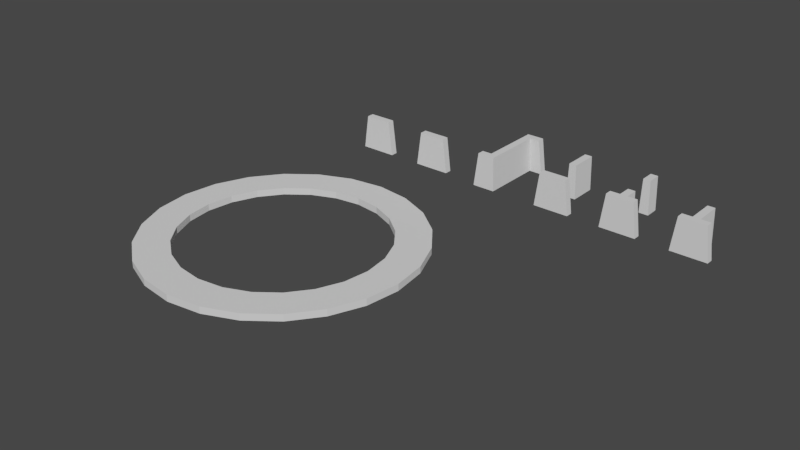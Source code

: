 # Source: RingCreationModelsBlendFile.blend  (saved by Blender 2.79.0; exported with 4.5.12 LTS)
import bpy
from mathutils import Matrix  # noqa: F401  (used for matrix-valued properties, if any)

bpy.ops.wm.read_factory_settings(use_empty=True)
scene = bpy.context.scene
scene.name = 'Scene'

# ---- collections
col_collection_1 = bpy.data.collections.new('Collection 1'); scene.collection.children.link(col_collection_1)

# ---- world
world_world = bpy.data.worlds.new('World'); scene.world = world_world
world_world.color = (0.05088, 0.05088, 0.05088)
world_world.use_sun_shadow = False
world_world.sun_shadow_jitter_overblur = 0.0
world_world.cycles.sampling_method = 'MANUAL'

# ---- meshes
me_cylinder_006 = bpy.data.meshes.new('Cylinder.006')
me_cylinder_006.from_pydata([(-1.306, 1.239, -0.25), (-1.306, 1.239, 0.25), (1.305, 1.24, -0.25), (1.305, 1.24, 0.25), (-0.9783, -1.24, -0.25), (-0.9783, -1.24, 0.25), (0.9796, -1.239, -0.25), (0.9796, -1.239, 0.25), (-0.9263, 0.8785, 0.6178), (0.9253, 0.8795, 0.6178), (-0.6938, -0.8794, 0.6178), (0.6948, -0.8786, 0.6178)], [], [(0, 1, 3, 2), (4, 6, 7, 5), (2, 6, 4, 0), (3, 1, 8, 9), (2, 3, 7, 6), (0, 4, 5, 1), (8, 10, 11, 9), (7, 3, 9, 11), (1, 5, 10, 8), (5, 7, 11, 10)])
me_cylinder_006.use_remesh_preserve_volume = False
me_cylinder_006.use_remesh_preserve_attributes = False
me_cylinder_006.use_mirror_vertex_groups = False
me_cylinder_006.update()
me_cylinder_005 = bpy.data.meshes.new('Cylinder.005')
me_cylinder_005.from_pydata([(-1.305, 1.239, -0.25), (-1.305, 1.239, 0.25), (1.305, 1.239, -0.25), (1.305, 1.239, 0.25), (-0.9789, -1.239, -0.25), (-0.9789, -1.239, 0.25), (0.9789, -1.239, -0.25), (0.9789, -1.239, 0.25), (0.3481, 1.239, -0.25), (-0.3481, 1.239, -0.25), (-0.3481, 1.239, 0.25), (0.3481, 1.239, 0.25), (0.2611, -1.239, -0.25), (-0.2611, -1.239, -0.25), (-0.2611, -1.239, 0.25), (0.2611, -1.239, 0.25), (-0.3481, 1.239, 1.25), (0.3481, 1.239, 1.25), (-0.2611, -1.239, 1.25), (0.2611, -1.239, 1.25), (-0.3481, 1.239, 2.25), (0.3481, 1.239, 2.25), (-0.2611, -1.239, 2.25), (0.2611, -1.239, 2.25)], [], [(8, 11, 3, 2), (12, 6, 7, 15), (9, 13, 4, 0), (11, 15, 7, 3), (2, 3, 7, 6), (0, 4, 5, 1), (1, 5, 14, 10), (11, 17, 19, 15), (2, 6, 12, 8), (8, 12, 13, 9), (4, 13, 14, 5), (13, 12, 15, 14), (0, 1, 10, 9), (9, 10, 11, 8), (18, 22, 20, 16), (15, 19, 18, 14), (10, 16, 17, 11), (14, 18, 16, 10), (16, 20, 21, 17), (17, 21, 23, 19), (19, 23, 22, 18), (21, 20, 22, 23)])
me_cylinder_005.use_remesh_preserve_volume = False
me_cylinder_005.use_remesh_preserve_attributes = False
me_cylinder_005.use_mirror_vertex_groups = False
me_cylinder_005.update()
me_cylinder_004 = bpy.data.meshes.new('Cylinder.004')
me_cylinder_004.from_pydata([(-1.305, 1.239, -0.25), (-1.305, 1.239, 0.25), (1.305, 1.239, -0.25), (1.305, 1.239, 0.25), (-0.9789, -1.239, -0.25), (-0.9789, -1.239, 0.25), (0.9789, -1.239, -0.25), (0.9789, -1.239, 0.25), (0.3481, 1.239, -0.25), (-0.3481, 1.239, -0.25), (-0.3481, 1.239, 0.25), (0.3481, 1.239, 0.25), (0.2611, -1.239, -0.25), (-0.2611, -1.239, -0.25), (-0.2611, -1.239, 0.25), (0.2611, -1.239, 0.25), (-0.3481, 1.239, 1.25), (0.3481, 1.239, 1.25), (-0.2611, -1.239, 1.25), (0.2611, -1.239, 1.25), (-0.3481, 1.239, 3.25), (0.3481, 1.239, 3.25), (-0.2611, -1.239, 3.25), (0.2611, -1.239, 3.25), (-0.3481, 1.239, 4.25), (0.3481, 1.239, 4.25), (-0.2611, -1.239, 4.25), (0.2611, -1.239, 4.25)], [], [(8, 11, 3, 2), (12, 6, 7, 15), (9, 13, 4, 0), (11, 15, 7, 3), (2, 3, 7, 6), (0, 4, 5, 1), (1, 5, 14, 10), (11, 17, 19, 15), (2, 6, 12, 8), (8, 12, 13, 9), (4, 13, 14, 5), (13, 12, 15, 14), (0, 1, 10, 9), (9, 10, 11, 8), (15, 19, 18, 14), (10, 16, 17, 11), (14, 18, 16, 10), (22, 26, 24, 20), (21, 23, 22, 20), (17, 16, 18, 19), (24, 26, 27, 25), (20, 24, 25, 21), (21, 25, 27, 23), (23, 27, 26, 22)])
me_cylinder_004.use_remesh_preserve_volume = False
me_cylinder_004.use_remesh_preserve_attributes = False
me_cylinder_004.use_mirror_vertex_groups = False
me_cylinder_004.update()
me_cylinder_003 = bpy.data.meshes.new('Cylinder.003')
me_cylinder_003.from_pydata([(-1.305, 1.239, -0.25), (-1.305, 1.239, 0.25), (1.305, 1.239, -0.25), (1.305, 1.239, 0.25), (-0.9789, -1.239, -0.25), (-0.9789, -1.239, 0.25), (0.9789, -1.239, -0.25), (0.9789, -1.239, 0.25), (0.3481, 1.239, -0.25), (-0.3481, 1.239, -0.25), (-0.3481, 1.239, 0.25), (0.3481, 1.239, 0.25), (0.2611, -1.239, -0.25), (-0.2611, -1.239, -0.25), (-0.2611, -1.239, 0.25), (0.2611, -1.239, 0.25), (-0.3481, 1.239, 2.25), (0.3481, 1.239, 2.25), (-0.2611, -1.239, 2.25), (0.2611, -1.239, 2.25), (-0.3481, 1.239, 3.25), (0.3481, 1.239, 3.25), (-0.2611, -1.239, 3.25), (0.2611, -1.239, 3.25), (-0.3481, 1.239, 4.25), (0.3481, 1.239, 4.25), (-0.2611, -1.239, 4.25), (0.2611, -1.239, 4.25)], [], [(8, 11, 3, 2), (12, 6, 7, 15), (9, 13, 4, 0), (11, 15, 7, 3), (2, 3, 7, 6), (0, 4, 5, 1), (1, 5, 14, 10), (2, 6, 12, 8), (8, 12, 13, 9), (4, 13, 14, 5), (13, 12, 15, 14), (0, 1, 10, 9), (9, 10, 11, 8), (17, 21, 23, 19), (11, 10, 14, 15), (17, 19, 18, 16), (22, 26, 24, 20), (19, 23, 22, 18), (18, 22, 20, 16), (16, 20, 21, 17), (24, 26, 27, 25), (20, 24, 25, 21), (21, 25, 27, 23), (23, 27, 26, 22)])
me_cylinder_003.use_remesh_preserve_volume = False
me_cylinder_003.use_remesh_preserve_attributes = False
me_cylinder_003.use_mirror_vertex_groups = False
me_cylinder_003.update()
me_cylinder_002 = bpy.data.meshes.new('Cylinder.002')
me_cylinder_002.from_pydata([(-1.305, 1.239, -0.25), (-1.305, 1.239, 0.25), (-0.9789, -1.239, -0.25), (-0.9789, -1.239, 0.25), (0.3481, 1.239, -0.25), (-0.3481, 1.239, -0.25), (-0.3481, 1.239, 0.25), (0.3481, 1.239, 0.25), (0.2611, -1.239, -0.25), (-0.2611, -1.239, -0.25), (-0.2611, -1.239, 0.25), (0.2611, -1.239, 0.25), (-0.3481, 1.239, 1.25), (0.3481, 1.239, 1.25), (-0.2611, -1.239, 1.25), (0.2611, -1.239, 1.25), (-0.3481, 1.239, 2.25), (0.3481, 1.239, 2.25), (-0.2611, -1.239, 2.25), (0.2611, -1.239, 2.25), (-0.3481, 1.239, 3.25), (0.3481, 1.239, 3.25), (-0.2611, -1.239, 3.25), (0.2611, -1.239, 3.25), (-0.3481, 1.239, 4.25), (0.3481, 1.239, 4.25), (0.2611, -1.239, 4.25), (1.305, 1.239, 4.75), (1.305, 1.239, 4.25), (0.9789, -1.239, 4.75), (0.9789, -1.239, 4.25), (-0.3481, 1.239, 4.75), (0.3481, 1.239, 4.75), (-0.2611, -1.239, 4.75), (0.2611, -1.239, 4.75), (-0.2611, -1.239, 4.25)], [], [(5, 9, 2, 0), (1, 3, 10, 6), (7, 13, 15, 11), (11, 8, 4, 7), (4, 8, 9, 5), (2, 9, 10, 3), (9, 8, 11, 10), (0, 1, 6, 5), (5, 6, 7, 4), (14, 18, 16, 12), (11, 15, 14, 10), (6, 12, 13, 7), (10, 14, 12, 6), (17, 21, 23, 19), (12, 16, 17, 13), (13, 17, 19, 15), (15, 19, 18, 14), (22, 35, 24, 20), (19, 23, 22, 18), (18, 22, 20, 16), (16, 20, 21, 17), (20, 24, 25, 21), (21, 25, 26, 23), (23, 26, 35, 22), (32, 34, 29, 27), (27, 29, 30, 28), (28, 30, 26, 25), (33, 31, 24, 35), (31, 33, 34, 32), (29, 34, 26, 30), (34, 33, 35, 26), (27, 28, 25, 32), (32, 25, 24, 31), (0, 2, 3, 1)])
me_cylinder_002.use_remesh_preserve_volume = False
me_cylinder_002.use_remesh_preserve_attributes = False
me_cylinder_002.use_mirror_vertex_groups = False
me_cylinder_002.update()
me_cylinder_001 = bpy.data.meshes.new('Cylinder.001')
me_cylinder_001.from_pydata([(-1.306, 1.239, -0.25), (-1.306, 1.239, 0.25), (1.305, 1.24, -0.25), (1.305, 1.24, 0.25), (-0.9783, -1.24, -0.25), (-0.9783, -1.24, 0.25), (0.9796, -1.239, -0.25), (0.9796, -1.239, 0.25)], [], [(0, 1, 3, 2), (4, 6, 7, 5), (2, 6, 4, 0), (1, 5, 7, 3), (2, 3, 7, 6), (0, 4, 5, 1)])
me_cylinder_001.use_remesh_preserve_volume = False
me_cylinder_001.use_remesh_preserve_attributes = False
me_cylinder_001.use_mirror_vertex_groups = False
me_cylinder_001.update()
me_cylinder = bpy.data.meshes.new('Cylinder')
me_cylinder.from_pydata([(0.0, 10.0, -0.25), (0.0, 10.0, 0.25), (2.588, 9.659, -0.25), (2.588, 9.659, 0.25), (5.0, 8.66, -0.25), (5.0, 8.66, 0.25), (7.071, 7.071, -0.25), (7.071, 7.071, 0.25), (8.66, 5.0, -0.25), (8.66, 5.0, 0.25), (9.659, 2.588, -0.25), (9.659, 2.588, 0.25), (10.0, 7.55e-07, -0.25), (10.0, 7.55e-07, 0.25), (9.659, -2.588, -0.25), (9.659, -2.588, 0.25), (8.66, -5.0, -0.25), (8.66, -5.0, 0.25), (7.071, -7.071, -0.25), (7.071, -7.071, 0.25), (5.0, -8.66, -0.25), (5.0, -8.66, 0.25), (2.588, -9.659, -0.25), (2.588, -9.659, 0.25), (3.894e-06, -10.0, -0.25), (3.894e-06, -10.0, 0.25), (-2.588, -9.659, -0.25), (-2.588, -9.659, 0.25), (-5.0, -8.66, -0.25), (-5.0, -8.66, 0.25), (-7.071, -7.071, -0.25), (-7.071, -7.071, 0.25), (-8.66, -5.0, -0.25), (-8.66, -5.0, 0.25), (-9.659, -2.588, -0.25), (-9.659, -2.588, 0.25), (-10.0, -4.649e-06, -0.25), (-10.0, -4.649e-06, 0.25), (-9.659, 2.588, -0.25), (-9.659, 2.588, 0.25), (-8.66, 5.0, -0.25), (-8.66, 5.0, 0.25), (-7.071, 7.071, -0.25), (-7.071, 7.071, 0.25), (-5.0, 8.66, -0.25), (-5.0, 8.66, 0.25), (-2.588, 9.659, -0.25), (-2.588, 9.659, 0.25), (1.341e-07, 7.5, -0.25), (1.341e-07, 7.5, 0.25), (1.941, 7.244, -0.25), (1.941, 7.244, 0.25), (3.75, 6.495, -0.25), (3.75, 6.495, 0.25), (5.303, 5.303, -0.25), (5.303, 5.303, 0.25), (6.495, 3.75, -0.25), (6.495, 3.75, 0.25), (7.244, 1.941, -0.25), (7.244, 1.941, 0.25), (7.5, 1.689e-07, -0.25), (7.5, 1.689e-07, 0.25), (7.244, -1.941, -0.25), (7.244, -1.941, 0.25), (6.495, -3.75, -0.25), (6.495, -3.75, 0.25), (5.303, -5.303, -0.25), (5.303, -5.303, 0.25), (3.75, -6.495, -0.25), (3.75, -6.495, 0.25), (1.941, -7.244, -0.25), (1.941, -7.244, 0.25), (3.055e-06, -7.5, -0.25), (3.055e-06, -7.5, 0.25), (-1.941, -7.244, -0.25), (-1.941, -7.244, 0.25), (-3.75, -6.495, -0.25), (-3.75, -6.495, 0.25), (-5.303, -5.303, -0.25), (-5.303, -5.303, 0.25), (-6.495, -3.75, -0.25), (-6.495, -3.75, 0.25), (-7.244, -1.941, -0.25), (-7.244, -1.941, 0.25), (-7.5, -3.884e-06, -0.25), (-7.5, -3.884e-06, 0.25), (-7.244, 1.941, -0.25), (-7.244, 1.941, 0.25), (-6.495, 3.75, -0.25), (-6.495, 3.75, 0.25), (-5.303, 5.303, -0.25), (-5.303, 5.303, 0.25), (-3.75, 6.495, -0.25), (-3.75, 6.495, 0.25), (-1.941, 7.244, -0.25), (-1.941, 7.244, 0.25)], [], [(0, 1, 3, 2), (2, 3, 5, 4), (4, 5, 7, 6), (6, 7, 9, 8), (8, 9, 11, 10), (10, 11, 13, 12), (12, 13, 15, 14), (14, 15, 17, 16), (16, 17, 19, 18), (18, 19, 21, 20), (20, 21, 23, 22), (22, 23, 25, 24), (24, 25, 27, 26), (26, 27, 29, 28), (28, 29, 31, 30), (30, 31, 33, 32), (32, 33, 35, 34), (34, 35, 37, 36), (36, 37, 39, 38), (38, 39, 41, 40), (40, 41, 43, 42), (42, 43, 45, 44), (44, 45, 47, 46), (46, 47, 1, 0), (48, 50, 51, 49), (50, 52, 53, 51), (52, 54, 55, 53), (54, 56, 57, 55), (56, 58, 59, 57), (58, 60, 61, 59), (60, 62, 63, 61), (62, 64, 65, 63), (64, 66, 67, 65), (66, 68, 69, 67), (68, 70, 71, 69), (70, 72, 73, 71), (72, 74, 75, 73), (74, 76, 77, 75), (76, 78, 79, 77), (78, 80, 81, 79), (80, 82, 83, 81), (82, 84, 85, 83), (84, 86, 87, 85), (86, 88, 89, 87), (88, 90, 91, 89), (90, 92, 93, 91), (92, 94, 95, 93), (94, 48, 49, 95), (41, 89, 91, 43), (16, 64, 62, 14), (34, 82, 80, 32), (15, 63, 65, 17), (33, 81, 83, 35), (8, 56, 54, 6), (26, 74, 72, 24), (44, 92, 90, 42), (7, 55, 57, 9), (25, 73, 75, 27), (43, 91, 93, 45), (18, 66, 64, 16), (36, 84, 82, 34), (17, 65, 67, 19), (35, 83, 85, 37), (10, 58, 56, 8), (28, 76, 74, 26), (46, 94, 92, 44), (2, 50, 48, 0), (9, 57, 59, 11), (27, 75, 77, 29), (45, 93, 95, 47), (20, 68, 66, 18), (38, 86, 84, 36), (1, 49, 51, 3), (19, 67, 69, 21), (37, 85, 87, 39), (12, 60, 58, 10), (30, 78, 76, 28), (0, 48, 94, 46), (11, 59, 61, 13), (29, 77, 79, 31), (47, 95, 49, 1), (4, 52, 50, 2), (22, 70, 68, 20), (40, 88, 86, 38), (3, 51, 53, 5), (21, 69, 71, 23), (39, 87, 89, 41), (14, 62, 60, 12), (32, 80, 78, 30), (13, 61, 63, 15), (31, 79, 81, 33), (6, 54, 52, 4), (24, 72, 70, 22), (42, 90, 88, 40), (5, 53, 55, 7), (23, 71, 73, 25)])
me_cylinder.use_remesh_preserve_volume = False
me_cylinder.use_remesh_preserve_attributes = False
me_cylinder.use_mirror_vertex_groups = False
me_cylinder.update()

# ---- objects
ob_platform_jumppad = bpy.data.objects.new('Platform_JumpPad', me_cylinder_006)
ob_platform_wall_gapped_high = bpy.data.objects.new('Platform_Wall_Gapped_High', me_cylinder_005)
ob_platform_wall_gapped_mid = bpy.data.objects.new('Platform_Wall_Gapped_Mid', me_cylinder_004)
ob_platform_wall_gapped_low = bpy.data.objects.new('Platform_Wall_Gapped_Low', me_cylinder_003)
ob_platform_wall_full = bpy.data.objects.new('Platform_Wall_Full', me_cylinder_002)
ob_platform_base = bpy.data.objects.new('Platform_Base', me_cylinder_001)
ob_base_ring = bpy.data.objects.new('Base_Ring', me_cylinder)

# ---- transforms, parenting, visibility, modifiers, constraints
ob_platform_jumppad.location = (-1.68, 11.94, 3.348)
ob_platform_jumppad.rotation_euler = (-1.571, -0.0, 0.0)
ob_platform_jumppad.lineart.crease_threshold = 0.0
ob_platform_wall_gapped_high.location = (23.43, 11.86, 3.21)
ob_platform_wall_gapped_high.rotation_euler = (-1.571, -0.0, 0.0)
ob_platform_wall_gapped_high.lineart.crease_threshold = 0.0
ob_platform_wall_gapped_mid.location = (18.43, 11.86, 3.21)
ob_platform_wall_gapped_mid.rotation_euler = (-1.571, -0.0, 0.0)
ob_platform_wall_gapped_mid.lineart.crease_threshold = 0.0
ob_platform_wall_gapped_low.location = (13.43, 11.86, 3.21)
ob_platform_wall_gapped_low.rotation_euler = (-1.571, -0.0, 0.0)
ob_platform_wall_gapped_low.lineart.crease_threshold = 0.0
ob_platform_wall_full.location = (8.433, 11.86, 3.21)
ob_platform_wall_full.rotation_euler = (-1.571, -0.0, 0.0)
ob_platform_wall_full.lineart.crease_threshold = 0.0
ob_platform_base.location = (3.32, 11.94, 3.348)
ob_platform_base.rotation_euler = (-1.571, -0.0, 0.0)
ob_platform_base.lineart.crease_threshold = 0.0
ob_base_ring.location = (0.0, 0.0, 0.0)
ob_base_ring.lineart.crease_threshold = 0.0

# ---- collection membership
col_collection_1.objects.link(ob_platform_jumppad)
col_collection_1.objects.link(ob_platform_wall_gapped_high)
col_collection_1.objects.link(ob_platform_wall_gapped_mid)
col_collection_1.objects.link(ob_platform_wall_gapped_low)
col_collection_1.objects.link(ob_platform_wall_full)
col_collection_1.objects.link(ob_platform_base)
col_collection_1.objects.link(ob_base_ring)

# ---- scene / render settings (as saved in the file)
scene.frame_start = 1; scene.frame_end = 250; scene.frame_set(1)
scene.render.engine = 'CYCLES'
scene.render.resolution_percentage = 50
scene.render.fps = 30
scene.render.dither_intensity = 0.0
scene.cycles.use_denoising = False
scene.cycles.samples = 128
scene.cycles.sampling_pattern = 'TABULATED_SOBOL'
scene.cycles.use_adaptive_sampling = False
scene.cycles.use_light_tree = False
scene.cycles.blur_glossy = 0.0
scene.cycles.sample_clamp_indirect = 0.0
scene.view_settings.view_transform = 'Filmic'
bpy.context.view_layer.update()

# ---- added for rendering (the .blend has no active camera and no usable light): camera, sun
cam_auto = bpy.data.cameras.new('AutoCamera')
cam_auto.lens = 50.0
cam_auto.sensor_width = 36.0
cam_auto.clip_end = 1000.0
ob_auto_camera = bpy.data.objects.new('AutoCamera', cam_auto)
scene.collection.objects.link(ob_auto_camera)
ob_auto_camera.location = (48.1049, -45.576, 34.7576)
ob_auto_camera.rotation_euler = (1.09748, -7.21219e-08, 0.694738)
scene.camera = ob_auto_camera
light_auto_sun = bpy.data.lights.new('AutoSun', 'SUN')
light_auto_sun.energy = 3.0
light_auto_sun.angle = 0.0523599
ob_auto_sun = bpy.data.objects.new('AutoSun', light_auto_sun)
scene.collection.objects.link(ob_auto_sun)
ob_auto_sun.rotation_euler = (0.872665, 0.174533, 0.523599)
bpy.context.view_layer.update()
